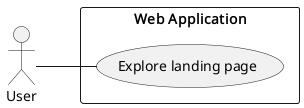

The diagram above was rendered by PlantUML. Its source (embedded in the PNG):
@startuml
left to right direction
actor User
rectangle "Web Application" {
    usecase "Explore landing page" as ExploreLandingPage



}
User -- ExploreLandingPage

@enduml